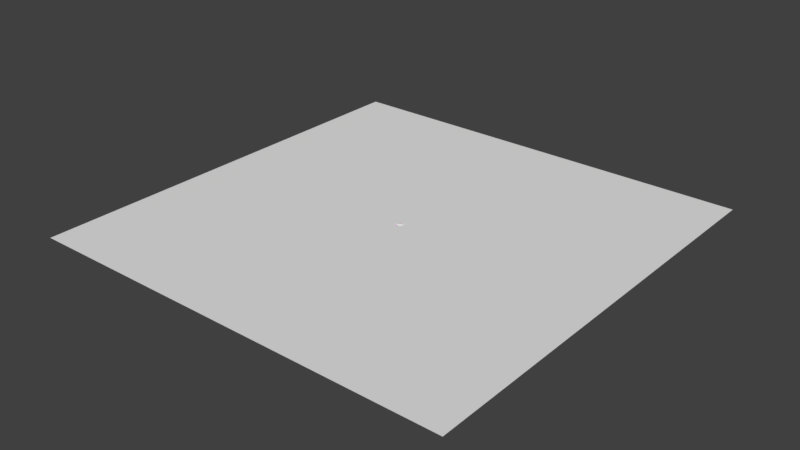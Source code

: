 # Source: tank.blend  (saved by Blender 3.0.42; exported with 4.5.12 LTS)
import bpy
from mathutils import Matrix  # noqa: F401  (used for matrix-valued properties, if any)

bpy.ops.wm.read_factory_settings(use_empty=True)
scene = bpy.context.scene
scene.name = 'Scene'

# ---- collections
col_collection_1 = bpy.data.collections.new('Collection 1'); scene.collection.children.link(col_collection_1)
col_collection_2 = bpy.data.collections.new('Collection 2'); scene.collection.children.link(col_collection_2)

# ---- images (referenced by path relative to the original .blend; pixels are not part of the script)
import os
ASSET_DIR = os.environ.get("B2B_ASSET_DIR", "")  # directory of the original .blend (textures are referenced by path, not embedded)
HERE = os.path.dirname(os.path.abspath(__file__))  # packed textures are extracted next to this script under _unpacked/

def load_image(name, relpath, width, height, colorspace="sRGB"):
    """Load a texture the original file referenced (path relative to the .blend, or extracted next to this script)."""
    p = next((c for c in (os.path.join(HERE, relpath), os.path.join(ASSET_DIR, relpath)) if relpath and os.path.exists(c)), "")
    if p:
        img = bpy.data.images.load(p, check_existing=True)
        img.name = name
    else:  # same state as the original file: an image datablock whose file is absent (Cycles renders it pink)
        img = bpy.data.images.new(name, width, height)
        img.source = "FILE"
        img.filepath = "//" + (relpath or name)
    img.colorspace_settings.name = colorspace
    return img
img_tanktexture_png = load_image('tankTexture.png', 'tankTexture.png', 1024, 1024, 'sRGB')
img_normal_test = load_image('normal-test', 'tankNormal.png', 1024, 1024, 'sRGB')

# ---- materials (node trees are filled in below, after node groups)
mat_main = bpy.data.materials.new('main')

# ---- material node trees
mat_main.use_nodes = True; mat_main.node_tree.nodes.clear()
_N = mat_main.node_tree.nodes; _L = mat_main.node_tree.links
n0 = _N.new('ShaderNodeBsdfPrincipled'); n0.name = 'Principled BSDF'; n0.location = (10, 300)
n0.distribution = 'GGX'
n0.subsurface_method = 'RANDOM_WALK_SKIN'
n0.inputs[3].default_value = 1.45
n0.inputs[27].default_value = (0.0, 0.0, 0.0, 1.0)
n0.inputs[28].default_value = 1.0
n1 = _N.new('ShaderNodeOutputMaterial'); n1.name = 'Material Output'; n1.location = (300, 300)
n2 = _N.new('ShaderNodeTexImage'); n2.name = 'Image Texture'; n2.location = (-332, 252)
n2.image = img_tanktexture_png
n3 = _N.new('ShaderNodeTexImage'); n3.name = 'Image Texture.001'; n3.location = (9, 566)
n3.image = img_normal_test
n4 = _N.new('ShaderNodeTexImage'); n4.name = 'Image Texture.002'; n4.location = (-557, -92)
n4.image = img_normal_test
n5 = _N.new('ShaderNodeNormalMap'); n5.name = 'Normal Map'; n5.location = (-242, -122)
n5.inputs[0].default_value = 0.5
_L.new(n0.outputs[0], n1.inputs[0])
_L.new(n2.outputs[0], n0.inputs[0])
_L.new(n4.outputs[0], n5.inputs[1])
n1.is_active_output = True

# ---- world
world_world = bpy.data.worlds.new('World'); scene.world = world_world
world_world.color = (0.05088, 0.05088, 0.05088)
world_world.use_sun_shadow = False
world_world.sun_shadow_jitter_overblur = 0.0
world_world.cycles.sampling_method = 'MANUAL'

# ---- meshes
me_hitbox = bpy.data.meshes.new('hitbox')
me_hitbox.from_pydata([(0.0, 1.0, 1.192e-07), (0.0, 1.0, 1.251), (0.4067, 0.9135, 1.192e-07), (0.4067, 0.9135, 1.251), (0.7431, 0.6691, 1.192e-07), (0.7431, 0.6691, 1.251), (0.9511, 0.309, 1.192e-07), (0.9511, 0.309, 1.251), (0.9945, -0.1045, 1.192e-07), (0.9945, -0.1045, 1.251), (0.866, -0.5, 1.192e-07), (0.866, -0.5, 1.251), (0.5878, -0.809, 1.192e-07), (0.5878, -0.809, 1.251), (0.2079, -0.9781, 1.192e-07), (0.2079, -0.9781, 1.251), (-0.2079, -0.9781, 1.192e-07), (-0.2079, -0.9781, 1.251), (-0.5878, -0.809, 1.192e-07), (-0.5878, -0.809, 1.251), (-0.866, -0.5, 1.192e-07), (-0.866, -0.5, 1.251), (-0.9945, -0.1045, 1.192e-07), (-0.9945, -0.1045, 1.251), (-0.9511, 0.309, 1.192e-07), (-0.9511, 0.309, 1.251), (-0.7431, 0.6691, 1.192e-07), (-0.7431, 0.6691, 1.251), (-0.4067, 0.9135, 1.192e-07), (-0.4067, 0.9135, 1.251)], [], [(0, 1, 3, 2), (2, 3, 5, 4), (4, 5, 7, 6), (6, 7, 9, 8), (8, 9, 11, 10), (10, 11, 13, 12), (12, 13, 15, 14), (14, 15, 17, 16), (16, 17, 19, 18), (18, 19, 21, 20), (20, 21, 23, 22), (22, 23, 25, 24), (24, 25, 27, 26), (3, 1, 29, 27, 25, 23, 21, 19, 17, 15, 13, 11, 9, 7, 5), (26, 27, 29, 28), (28, 29, 1, 0), (0, 2, 4, 6, 8, 10, 12, 14, 16, 18, 20, 22, 24, 26, 28)])
_uv = me_hitbox.uv_layers.new(name='UVMap')
_uv.uv.foreach_set('vector', [1.0, 0.5, 1.0, 1.0, 0.9333, 1.0, 0.9333, 0.5, 0.9333, 0.5, 0.9333, 1.0, 0.8667, 1.0, 0.8667, 0.5, 0.8667, 0.5, 0.8667, 1.0, 0.8, 1.0, 0.8, 0.5, 0.8, 0.5, 0.8, 1.0, 0.7333, 1.0, 0.7333, 0.5, 0.7333, 0.5, 0.7333, 1.0, 0.6667, 1.0, 0.6667, 0.5, 0.6667, 0.5, 0.6667, 1.0, 0.6, 1.0, 0.6, 0.5, 0.6, 0.5, 0.6, 1.0, 0.5333, 1.0, 0.5333, 0.5, 0.5333, 0.5, 0.5333, 1.0, 0.4667, 1.0, 0.4667, 0.5, 0.4667, 0.5, 0.4667, 1.0, 0.4, 1.0, 0.4, 0.5, 0.4, 0.5, 0.4, 1.0, 0.3333, 1.0, 0.3333, 0.5, 0.3333, 0.5, 0.3333, 1.0, 0.2667, 1.0, 0.2667, 0.5, 0.2667, 0.5, 0.2667, 1.0, 0.2, 1.0, 0.2, 0.5, 0.2, 0.5, 0.2, 1.0, 0.1333, 1.0, 0.1333, 0.5, 0.3476, 0.4693, 0.25, 0.49, 0.1524, 0.4693, 0.07165, 0.4106, 0.02175, 0.3242, 0.01131, 0.2249, 0.04215, 0.13, 0.1089, 0.05584, 0.2001, 0.01524, 0.2999, 0.01524, 0.3911, 0.05584, 0.4578, 0.13, 0.4887, 0.2249, 0.4783, 0.3242, 0.4284, 0.4106, 0.1333, 0.5, 0.1333, 1.0, 0.06667, 1.0, 0.06667, 0.5, 0.06667, 0.5, 0.06667, 1.0, 4.47e-08, 1.0, 4.47e-08, 0.5, 0.75, 0.49, 0.8476, 0.4693, 0.9284, 0.4106, 0.9783, 0.3242, 0.9887, 0.2249, 0.9578, 0.13, 0.8911, 0.05584, 0.7999, 0.01524, 0.7001, 0.01524, 0.6089, 0.05584, 0.5422, 0.13, 0.5113, 0.2249, 0.5217, 0.3242, 0.5716, 0.4106, 0.6524, 0.4693])
me_hitbox.use_remesh_preserve_volume = False
me_hitbox.use_remesh_preserve_attributes = False
me_hitbox.use_mirror_vertex_groups = False
me_hitbox.update()
me_pointer = bpy.data.meshes.new('pointer')
me_pointer.from_pydata([(-56.39, -56.39, 0.0), (56.39, -56.39, 0.0), (-56.39, 56.39, 0.0), (56.39, 56.39, 0.0)], [], [(0, 1, 3, 2)])
me_pointer.use_remesh_preserve_volume = False
me_pointer.use_remesh_preserve_attributes = False
me_pointer.use_mirror_vertex_groups = False
me_pointer.update()
me_base = bpy.data.meshes.new('base')
me_base.from_pydata([(-0.661, 0.7957, 0.0758), (-0.661, 1.0, 0.2043), (-0.661, 0.7957, 0.7481), (-0.661, 1.0, 0.5439), (-0.661, -0.7957, 0.0758), (-0.661, -1.0, 0.2043), (-0.661, -0.7957, 0.7481), (-0.661, -1.0, 0.5439), (0.0, 0.7957, 0.0758), (0.0, 1.0, 0.2043), (0.0, 0.7957, 0.7481), (0.0, 1.0, 0.5439), (0.0, -0.7957, 0.0758), (0.0, -1.0, 0.2043), (0.0, -0.7957, 0.7481), (0.0, -1.0, 0.5439), (-0.6591, -0.9212, 0.5631), (-0.6591, -0.9762, 0.4341), (-0.6591, -0.7005, 0.7019), (-0.6591, -0.8317, 0.6491), (-0.6591, -0.9762, 0.2679), (-0.6591, -0.9212, 0.1388), (-0.6591, -0.8317, 0.05282), (-0.6591, -0.7005, 2.98e-07), (-0.6591, 0.9762, 0.4341), (-0.6591, 0.9212, 0.5631), (-0.6591, 0.8317, 0.6491), (-0.6591, 0.7005, 0.7019), (-0.6591, 0.9212, 0.1388), (-0.6591, 0.9762, 0.2679), (-0.6591, 0.7005, 2.98e-07), (-0.6591, 0.8317, 0.05282), (-0.9442, -0.9075, 0.42), (-0.9442, -0.8635, 0.5233), (-0.9442, -0.7937, 0.5904), (-0.9442, -0.6872, 0.6333), (-0.9442, -0.8635, 0.1786), (-0.9442, -0.9075, 0.2819), (-0.9442, -0.6872, 0.06866), (-0.9442, -0.7937, 0.1115), (-0.9442, 0.8635, 0.5233), (-0.9442, 0.9075, 0.42), (-0.9442, 0.6872, 0.6333), (-0.9442, 0.7937, 0.5904), (-0.9442, 0.9075, 0.2819), (-0.9442, 0.8635, 0.1786), (-0.9442, 0.7937, 0.1115), (-0.9442, 0.6872, 0.06866), (-0.9442, 0.9212, 0.1388), (-0.9442, 0.9762, 0.2679), (-0.9442, 0.9762, 0.4341), (-0.9442, 0.9212, 0.5631), (-0.9442, -0.9212, 0.5631), (-0.9442, -0.9762, 0.4341), (-0.9442, -0.9762, 0.2679), (-0.9442, -0.9212, 0.1388), (-0.9442, 0.7005, 2.98e-07), (-0.9442, 0.8317, 0.05282), (-0.9442, -0.8317, 0.05282), (-0.9442, -0.7005, 2.98e-07), (-0.9442, 0.8317, 0.6491), (-0.9442, 0.7005, 0.7019), (-0.9442, -0.7005, 0.7019), (-0.9442, -0.8317, 0.6491), (-0.8879, 0.8635, 0.1786), (-0.8879, 0.9075, 0.2819), (-0.8879, 0.9075, 0.42), (-0.8879, 0.8635, 0.5233), (-0.8879, -0.8635, 0.5233), (-0.8879, -0.9075, 0.42), (-0.8879, -0.9075, 0.2819), (-0.8879, -0.8635, 0.1786), (-0.8879, 0.6872, 0.06866), (-0.8879, 0.7937, 0.1115), (-0.8879, -0.7937, 0.1115), (-0.8879, -0.6872, 0.06866), (-0.8879, 0.7937, 0.5904), (-0.8879, 0.6872, 0.6333), (-0.8879, -0.6872, 0.6333), (-0.8879, -0.7937, 0.5904), (0.661, 0.7957, 0.0758), (0.661, 1.0, 0.2043), (0.661, 0.7957, 0.7481), (0.661, 1.0, 0.5439), (0.661, -0.7957, 0.0758), (0.661, -1.0, 0.2043), (0.661, -0.7957, 0.7481), (0.661, -1.0, 0.5439), (0.6591, -0.9212, 0.5631), (0.6591, -0.9762, 0.4341), (0.6591, -0.7005, 0.7019), (0.6591, -0.8317, 0.6491), (0.6591, -0.9762, 0.2679), (0.6591, -0.9212, 0.1388), (0.6591, -0.8317, 0.05282), (0.6591, -0.7005, 2.98e-07), (0.6591, 0.9762, 0.4341), (0.6591, 0.9212, 0.5631), (0.6591, 0.8317, 0.6491), (0.6591, 0.7005, 0.7019), (0.6591, 0.9212, 0.1388), (0.6591, 0.9762, 0.2679), (0.6591, 0.7005, 2.98e-07), (0.6591, 0.8317, 0.05282), (0.9442, -0.9075, 0.42), (0.9442, -0.8635, 0.5233), (0.9442, -0.7937, 0.5904), (0.9442, -0.6872, 0.6333), (0.9442, -0.8635, 0.1786), (0.9442, -0.9075, 0.2819), (0.9442, -0.6872, 0.06866), (0.9442, -0.7937, 0.1115), (0.9442, 0.8635, 0.5233), (0.9442, 0.9075, 0.42), (0.9442, 0.6872, 0.6333), (0.9442, 0.7937, 0.5904), (0.9442, 0.9075, 0.2819), (0.9442, 0.8635, 0.1786), (0.9442, 0.7937, 0.1115), (0.9442, 0.6872, 0.06866), (0.9442, 0.9212, 0.1388), (0.9442, 0.9762, 0.2679), (0.9442, 0.9762, 0.4341), (0.9442, 0.9212, 0.5631), (0.9442, -0.9212, 0.5631), (0.9442, -0.9762, 0.4341), (0.9442, -0.9762, 0.2679), (0.9442, -0.9212, 0.1388), (0.9442, 0.7005, 2.98e-07), (0.9442, 0.8317, 0.05282), (0.9442, -0.8317, 0.05282), (0.9442, -0.7005, 2.98e-07), (0.9442, 0.8317, 0.6491), (0.9442, 0.7005, 0.7019), (0.9442, -0.7005, 0.7019), (0.9442, -0.8317, 0.6491), (0.8879, 0.8635, 0.1786), (0.8879, 0.9075, 0.2819), (0.8879, 0.9075, 0.42), (0.8879, 0.8635, 0.5233), (0.8879, -0.8635, 0.5233), (0.8879, -0.9075, 0.42), (0.8879, -0.9075, 0.2819), (0.8879, -0.8635, 0.1786), (0.8879, 0.6872, 0.06866), (0.8879, 0.7937, 0.1115), (0.8879, -0.7937, 0.1115), (0.8879, -0.6872, 0.06866), (0.8879, 0.7937, 0.5904), (0.8879, 0.6872, 0.6333), (0.8879, -0.6872, 0.6333), (0.8879, -0.7937, 0.5904), (-0.9173, 0.9469, 0.35), (-0.8379, 0.9469, 0.35), (-0.9173, 0.9327, 0.2604), (-0.8379, 0.9327, 0.2604), (-0.9173, 0.8916, 0.1795), (-0.8379, 0.8916, 0.1795), (-0.9173, 0.8274, 0.1154), (-0.8379, 0.8274, 0.1154), (-0.9173, 0.7466, 0.07419), (-0.8379, 0.7466, 0.07419), (-0.9173, 0.6569, 0.06), (-0.8379, 0.6569, 0.06), (-0.9173, 0.5673, 0.07419), (-0.8379, 0.5673, 0.07419), (-0.9173, 0.4865, 0.1154), (-0.8379, 0.4865, 0.1154), (-0.9173, 0.4223, 0.1795), (-0.8379, 0.4223, 0.1795), (-0.9173, 0.3811, 0.2604), (-0.8379, 0.3811, 0.2604), (-0.9173, 0.3669, 0.35), (-0.8379, 0.3669, 0.35), (-0.9173, 0.3811, 0.4396), (-0.8379, 0.3811, 0.4396), (-0.9173, 0.4223, 0.5205), (-0.8379, 0.4223, 0.5205), (-0.9173, 0.4865, 0.5846), (-0.8379, 0.4865, 0.5846), (-0.9173, 0.5673, 0.6258), (-0.8379, 0.5673, 0.6258), (-0.9173, 0.6569, 0.64), (-0.8379, 0.6569, 0.64), (-0.9173, 0.7466, 0.6258), (-0.8379, 0.7466, 0.6258), (-0.9173, 0.8274, 0.5846), (-0.8379, 0.8274, 0.5846), (-0.9173, 0.8916, 0.5205), (-0.8379, 0.8916, 0.5205), (-0.9173, 0.9327, 0.4396), (-0.8379, 0.9327, 0.4396), (0.9173, 0.9469, 0.35), (0.8379, 0.9469, 0.35), (0.9173, 0.9327, 0.2604), (0.8379, 0.9327, 0.2604), (0.9173, 0.8916, 0.1795), (0.8379, 0.8916, 0.1795), (0.9173, 0.8274, 0.1154), (0.8379, 0.8274, 0.1154), (0.9173, 0.7466, 0.07419), (0.8379, 0.7466, 0.07419), (0.9173, 0.6569, 0.06), (0.8379, 0.6569, 0.06), (0.9173, 0.5673, 0.07419), (0.8379, 0.5673, 0.07419), (0.9173, 0.4865, 0.1154), (0.8379, 0.4865, 0.1154), (0.9173, 0.4223, 0.1795), (0.8379, 0.4223, 0.1795), (0.9173, 0.3811, 0.2604), (0.8379, 0.3811, 0.2604), (0.9173, 0.3669, 0.35), (0.8379, 0.3669, 0.35), (0.9173, 0.3811, 0.4396), (0.8379, 0.3811, 0.4396), (0.9173, 0.4223, 0.5205), (0.8379, 0.4223, 0.5205), (0.9173, 0.4865, 0.5846), (0.8379, 0.4865, 0.5846), (0.9173, 0.5673, 0.6258), (0.8379, 0.5673, 0.6258), (0.9173, 0.6569, 0.64), (0.8379, 0.6569, 0.64), (0.9173, 0.7466, 0.6258), (0.8379, 0.7466, 0.6258), (0.9173, 0.8274, 0.5846), (0.8379, 0.8274, 0.5846), (0.9173, 0.8916, 0.5205), (0.8379, 0.8916, 0.5205), (0.9173, 0.9327, 0.4396), (0.8379, 0.9327, 0.4396), (-0.9173, -0.9469, 0.35), (-0.8379, -0.9469, 0.35), (-0.9173, -0.9327, 0.2604), (-0.8379, -0.9327, 0.2604), (-0.9173, -0.8916, 0.1795), (-0.8379, -0.8916, 0.1795), (-0.9173, -0.8274, 0.1154), (-0.8379, -0.8274, 0.1154), (-0.9173, -0.7466, 0.07419), (-0.8379, -0.7466, 0.07419), (-0.9173, -0.6569, 0.06), (-0.8379, -0.6569, 0.06), (-0.9173, -0.5673, 0.07419), (-0.8379, -0.5673, 0.07419), (-0.9173, -0.4865, 0.1154), (-0.8379, -0.4865, 0.1154), (-0.9173, -0.4223, 0.1795), (-0.8379, -0.4223, 0.1795), (-0.9173, -0.3811, 0.2604), (-0.8379, -0.3811, 0.2604), (-0.9173, -0.3669, 0.35), (-0.8379, -0.3669, 0.35), (-0.9173, -0.3811, 0.4396), (-0.8379, -0.3811, 0.4396), (-0.9173, -0.4223, 0.5205), (-0.8379, -0.4223, 0.5205), (-0.9173, -0.4865, 0.5846), (-0.8379, -0.4865, 0.5846), (-0.9173, -0.5673, 0.6258), (-0.8379, -0.5673, 0.6258), (-0.9173, -0.6569, 0.64), (-0.8379, -0.6569, 0.64), (-0.9173, -0.7466, 0.6258), (-0.8379, -0.7466, 0.6258), (-0.9173, -0.8274, 0.5846), (-0.8379, -0.8274, 0.5846), (-0.9173, -0.8916, 0.5205), (-0.8379, -0.8916, 0.5205), (-0.9173, -0.9327, 0.4396), (-0.8379, -0.9327, 0.4396), (0.9173, -0.9469, 0.35), (0.8379, -0.9469, 0.35), (0.9173, -0.9327, 0.2604), (0.8379, -0.9327, 0.2604), (0.9173, -0.8916, 0.1795), (0.8379, -0.8916, 0.1795), (0.9173, -0.8274, 0.1154), (0.8379, -0.8274, 0.1154), (0.9173, -0.7466, 0.07419), (0.8379, -0.7466, 0.07419), (0.9173, -0.6569, 0.06), (0.8379, -0.6569, 0.06), (0.9173, -0.5673, 0.07419), (0.8379, -0.5673, 0.07419), (0.9173, -0.4865, 0.1154), (0.8379, -0.4865, 0.1154), (0.9173, -0.4223, 0.1795), (0.8379, -0.4223, 0.1795), (0.9173, -0.3811, 0.2604), (0.8379, -0.3811, 0.2604), (0.9173, -0.3669, 0.35), (0.8379, -0.3669, 0.35), (0.9173, -0.3811, 0.4396), (0.8379, -0.3811, 0.4396), (0.9173, -0.4223, 0.5205), (0.8379, -0.4223, 0.5205), (0.9173, -0.4865, 0.5846), (0.8379, -0.4865, 0.5846), (0.9173, -0.5673, 0.6258), (0.8379, -0.5673, 0.6258), (0.9173, -0.6569, 0.64), (0.8379, -0.6569, 0.64), (0.9173, -0.7466, 0.6258), (0.8379, -0.7466, 0.6258), (0.9173, -0.8274, 0.5846), (0.8379, -0.8274, 0.5846), (0.9173, -0.8916, 0.5205), (0.8379, -0.8916, 0.5205), (0.9173, -0.9327, 0.4396), (0.8379, -0.9327, 0.4396)], [], [(26, 25, 51, 60), (59, 56, 30, 23), (18, 27, 61, 62), (14, 6, 7, 15), (22, 21, 55, 58), (4, 5, 7, 6, 2, 3, 1, 0), (8, 0, 1, 9), (10, 2, 6, 14), (13, 15, 7, 5), (28, 31, 57, 48), (20, 17, 53, 54), (1, 3, 11, 9), (2, 10, 11, 3), (4, 12, 13, 5), (24, 29, 49, 50), (28, 48, 49, 29), (51, 25, 24, 50), (16, 52, 53, 17), (55, 21, 20, 54), (30, 56, 57, 31), (59, 23, 22, 58), (26, 60, 61, 27), (63, 19, 18, 62), (16, 19, 63, 52), (45, 44, 49, 48), (41, 40, 51, 50), (33, 32, 53, 52), (37, 36, 55, 54), (47, 46, 57, 56), (39, 38, 59, 58), (43, 42, 61, 60), (35, 34, 63, 62), (34, 33, 52, 63), (32, 37, 54, 53), (42, 35, 62, 61), (36, 39, 58, 55), (38, 47, 56, 59), (44, 41, 50, 49), (40, 43, 60, 51), (46, 45, 48, 57), (75, 74, 71, 70, 69, 68, 79, 78, 77, 76, 67, 66, 65, 64, 73, 72), (34, 35, 78, 79), (33, 34, 79, 68), (37, 32, 69, 70), (32, 33, 68, 69), (35, 42, 77, 78), (36, 37, 70, 71), (39, 36, 71, 74), (47, 38, 75, 72), (38, 39, 74, 75), (29, 20, 21, 22, 23, 30, 31, 28), (46, 47, 72, 73), (45, 46, 73, 64), (44, 45, 64, 65), (41, 44, 65, 66), (40, 41, 66, 67), (43, 40, 67, 76), (42, 43, 76, 77), (98, 132, 123, 97), (131, 95, 102, 128), (90, 134, 133, 99), (14, 15, 87, 86), (94, 130, 127, 93), (84, 80, 81, 83, 82, 86, 87, 85), (8, 9, 81, 80), (10, 14, 86, 82), (13, 85, 87, 15), (100, 120, 129, 103), (92, 126, 125, 89), (81, 9, 11, 83), (82, 83, 11, 10), (84, 85, 13, 12), (96, 122, 121, 101), (100, 101, 121, 120), (123, 122, 96, 97), (88, 89, 125, 124), (127, 126, 92, 93), (102, 103, 129, 128), (131, 130, 94, 95), (98, 99, 133, 132), (135, 134, 90, 91), (88, 124, 135, 91), (117, 120, 121, 116), (113, 122, 123, 112), (105, 124, 125, 104), (109, 126, 127, 108), (119, 128, 129, 118), (111, 130, 131, 110), (115, 132, 133, 114), (107, 134, 135, 106), (106, 135, 124, 105), (104, 125, 126, 109), (114, 133, 134, 107), (108, 127, 130, 111), (110, 131, 128, 119), (116, 121, 122, 113), (112, 123, 132, 115), (118, 129, 120, 117), (147, 144, 145, 136, 137, 138, 139, 148, 149, 150, 151, 140, 141, 142, 143, 146), (106, 151, 150, 107), (105, 140, 151, 106), (109, 142, 141, 104), (104, 141, 140, 105), (107, 150, 149, 114), (108, 143, 142, 109), (111, 146, 143, 108), (119, 144, 147, 110), (110, 147, 146, 111), (101, 100, 103, 102, 95, 94, 93, 92), (118, 145, 144, 119), (117, 136, 145, 118), (116, 137, 136, 117), (113, 138, 137, 116), (112, 139, 138, 113), (115, 148, 139, 112), (114, 149, 148, 115), (152, 153, 155, 154), (154, 155, 157, 156), (156, 157, 159, 158), (158, 159, 161, 160), (160, 161, 163, 162), (162, 163, 165, 164), (164, 165, 167, 166), (166, 167, 169, 168), (168, 169, 171, 170), (170, 171, 173, 172), (172, 173, 175, 174), (174, 175, 177, 176), (176, 177, 179, 178), (178, 179, 181, 180), (180, 181, 183, 182), (182, 183, 185, 184), (184, 185, 187, 186), (186, 187, 189, 188), (188, 189, 191, 190), (190, 191, 153, 152), (152, 154, 156, 158, 160, 162, 164, 166, 168, 170, 172, 174, 176, 178, 180, 182, 184, 186, 188, 190), (192, 194, 195, 193), (194, 196, 197, 195), (196, 198, 199, 197), (198, 200, 201, 199), (200, 202, 203, 201), (202, 204, 205, 203), (204, 206, 207, 205), (206, 208, 209, 207), (208, 210, 211, 209), (210, 212, 213, 211), (212, 214, 215, 213), (214, 216, 217, 215), (216, 218, 219, 217), (218, 220, 221, 219), (220, 222, 223, 221), (222, 224, 225, 223), (224, 226, 227, 225), (226, 228, 229, 227), (228, 230, 231, 229), (230, 192, 193, 231), (192, 230, 228, 226, 224, 222, 220, 218, 216, 214, 212, 210, 208, 206, 204, 202, 200, 198, 196, 194), (232, 234, 235, 233), (234, 236, 237, 235), (236, 238, 239, 237), (238, 240, 241, 239), (240, 242, 243, 241), (242, 244, 245, 243), (244, 246, 247, 245), (246, 248, 249, 247), (248, 250, 251, 249), (250, 252, 253, 251), (252, 254, 255, 253), (254, 256, 257, 255), (256, 258, 259, 257), (258, 260, 261, 259), (260, 262, 263, 261), (262, 264, 265, 263), (264, 266, 267, 265), (266, 268, 269, 267), (268, 270, 271, 269), (270, 232, 233, 271), (232, 270, 268, 266, 264, 262, 260, 258, 256, 254, 252, 250, 248, 246, 244, 242, 240, 238, 236, 234), (272, 273, 275, 274), (274, 275, 277, 276), (276, 277, 279, 278), (278, 279, 281, 280), (280, 281, 283, 282), (282, 283, 285, 284), (284, 285, 287, 286), (286, 287, 289, 288), (288, 289, 291, 290), (290, 291, 293, 292), (292, 293, 295, 294), (294, 295, 297, 296), (296, 297, 299, 298), (298, 299, 301, 300), (300, 301, 303, 302), (302, 303, 305, 304), (304, 305, 307, 306), (306, 307, 309, 308), (308, 309, 311, 310), (310, 311, 273, 272), (272, 274, 276, 278, 280, 282, 284, 286, 288, 290, 292, 294, 296, 298, 300, 302, 304, 306, 308, 310)])
me_base.polygons.foreach_set('use_smooth', [1, 0, 0, 0, 1, 0, 0, 0, 0, 1, 1, 0, 0, 0, 1, 1, 1, 1, 1, 1, 1, 1, 1, 1, 0, 0, 0, 0, 0, 0, 0, 0, 0, 0, 0, 0, 0, 0, 0, 0, 0, 1, 1, 1, 1, 0, 1, 1, 0, 1, 0, 1, 1, 1, 1, 1, 1, 1, 1, 0, 0, 0, 1, 0, 0, 0, 0, 1, 1, 0, 0, 0, 1, 1, 1, 1, 1, 1, 1, 1, 1, 1, 0, 0, 0, 0, 0, 0, 0, 0, 0, 0, 0, 0, 0, 0, 0, 0, 0, 1, 1, 1, 1, 0, 1, 1, 0, 1, 0, 1, 1, 1, 1, 1, 1, 1, 1, 1, 1, 1, 1, 1, 1, 1, 1, 1, 1, 1, 1, 1, 1, 1, 1, 1, 1, 1, 0, 1, 1, 1, 1, 1, 1, 1, 1, 1, 1, 1, 1, 1, 1, 1, 1, 1, 1, 1, 1, 0, 1, 1, 1, 1, 1, 1, 1, 1, 1, 1, 1, 1, 1, 1, 1, 1, 1, 1, 1, 1, 0, 1, 1, 1, 1, 1, 1, 1, 1, 1, 1, 1, 1, 1, 1, 1, 1, 1, 1, 1, 1, 0])
_uv = me_base.uv_layers.new(name='UVMap')
_uv.uv.foreach_set('vector', [0.07697, 0.5309, 0.07697, 0.557, 0.01955, 0.557, 0.01955, 0.5309, 0.01955, 1.002, 0.01955, 0.7069, 0.07697, 0.7069, 0.07697, 1.002, 0.07697, 0.2062, 0.07697, 0.5011, 0.01955, 0.5011, 0.01955, 0.2062, 0.1309, 0.4382, 0.245, 0.4382, 0.245, 0.4881, 0.1309, 0.4881, 0.07697, 0.03015, 0.07697, 0.05628, 0.01955, 0.05628, 0.01955, 0.03015, 0.3612, 0.4382, 0.339, 0.4735, 0.2803, 0.4735, 0.245, 0.4382, 0.245, 0.1633, 0.2803, 0.128, 0.339, 0.128, 0.3612, 0.1633, 0.1309, 0.01305, 0.245, 0.01305, 0.245, 0.05473, 0.1309, 0.05473, 0.1309, 0.1633, 0.245, 0.1633, 0.245, 0.4382, 0.1309, 0.4382, 0.1309, 0.5467, 0.1309, 0.4881, 0.245, 0.4881, 0.245, 0.5467, 0.07697, 0.651, 0.07697, 0.6771, 0.01955, 0.6771, 0.01955, 0.651, 0.07697, 0.0858, 0.07697, 0.1208, 0.01955, 0.1208, 0.01955, 0.0858, 0.245, 0.05473, 0.245, 0.1134, 0.1309, 0.1134, 0.1309, 0.05473, 0.245, 0.1633, 0.1309, 0.1633, 0.1309, 0.1134, 0.245, 0.1134, 0.245, 0.5884, 0.1309, 0.5884, 0.1309, 0.5467, 0.245, 0.5467, 0.07697, 0.5865, 0.07697, 0.6215, 0.01955, 0.6215, 0.01955, 0.5865, 0.07697, 0.651, 0.01955, 0.651, 0.01955, 0.6215, 0.07697, 0.6215, 0.01955, 0.557, 0.07697, 0.557, 0.07697, 0.5865, 0.01955, 0.5865, 0.07697, 0.1503, 0.01955, 0.1503, 0.01955, 0.1208, 0.07697, 0.1208, 0.01955, 0.05628, 0.07697, 0.05628, 0.07697, 0.0858, 0.01955, 0.0858, 0.07697, 0.7069, 0.01955, 0.7069, 0.01955, 0.6771, 0.07697, 0.6771, 0.01955, 0.0003824, 0.07697, 0.0003824, 0.07697, 0.03015, 0.01955, 0.03015, 0.07697, 0.5309, 0.01955, 0.5309, 0.01955, 0.5011, 0.07697, 0.5011, 0.01955, 0.1764, 0.07697, 0.1764, 0.07697, 0.2062, 0.01955, 0.2062, 0.07697, 0.1503, 0.07697, 0.1764, 0.01955, 0.1764, 0.01955, 0.1503, 0.8158, 0.9217, 0.8187, 0.9229, 0.8183, 0.9248, 0.8147, 0.9233, 0.8225, 0.9229, 0.8254, 0.9217, 0.8265, 0.9233, 0.8229, 0.9248, 0.8254, 0.8733, 0.8225, 0.8721, 0.8229, 0.8702, 0.8265, 0.8717, 0.8187, 0.8721, 0.8158, 0.8733, 0.8147, 0.8717, 0.8183, 0.8702, 0.8127, 0.9167, 0.8139, 0.9197, 0.8122, 0.9208, 0.8108, 0.9171, 0.8139, 0.8753, 0.8127, 0.8783, 0.8108, 0.8779, 0.8122, 0.8742, 0.8273, 0.9197, 0.8285, 0.9167, 0.8304, 0.9171, 0.8289, 0.9208, 0.8285, 0.8783, 0.8273, 0.8753, 0.8289, 0.8742, 0.8304, 0.8779, 0.8273, 0.8753, 0.8254, 0.8733, 0.8265, 0.8717, 0.8289, 0.8742, 0.8225, 0.8721, 0.8187, 0.8721, 0.8183, 0.8702, 0.8229, 0.8702, 0.8285, 0.9167, 0.8285, 0.8783, 0.8304, 0.8779, 0.8304, 0.9171, 0.8158, 0.8733, 0.8139, 0.8753, 0.8122, 0.8742, 0.8147, 0.8717, 0.8127, 0.8783, 0.8127, 0.9167, 0.8108, 0.9171, 0.8108, 0.8779, 0.8187, 0.9229, 0.8225, 0.9229, 0.8229, 0.9248, 0.8183, 0.9248, 0.8254, 0.9217, 0.8273, 0.9197, 0.8289, 0.9208, 0.8265, 0.9233, 0.8139, 0.9197, 0.8158, 0.9217, 0.8147, 0.9233, 0.8122, 0.9208, 0.9715, 0.4093, 0.9695, 0.4143, 0.9663, 0.4176, 0.9615, 0.4197, 0.955, 0.4197, 0.9501, 0.4176, 0.9469, 0.4143, 0.9449, 0.4093, 0.9449, 0.3445, 0.9469, 0.3395, 0.9501, 0.3362, 0.955, 0.3342, 0.9615, 0.3342, 0.9663, 0.3362, 0.9695, 0.3395, 0.9715, 0.3445, 0.827, 0.2217, 0.827, 0.2415, 0.8173, 0.2415, 0.8173, 0.2217, 0.827, 0.2049, 0.827, 0.2217, 0.8173, 0.2217, 0.8173, 0.2049, 0.827, 0.1617, 0.827, 0.1856, 0.8173, 0.1856, 0.8173, 0.1617, 0.827, 0.1856, 0.827, 0.2049, 0.8173, 0.2049, 0.8173, 0.1856, 0.827, 0.2415, 0.827, 0.4789, 0.8173, 0.4789, 0.8173, 0.2415, 0.827, 0.1423, 0.827, 0.1617, 0.8173, 0.1617, 0.8173, 0.1423, 0.827, 0.1256, 0.827, 0.1423, 0.8173, 0.1423, 0.8173, 0.1256, 0.827, 0.6146, 0.827, 0.852, 0.8173, 0.852, 0.8173, 0.6146, 0.827, 0.1057, 0.827, 0.1256, 0.8173, 0.1256, 0.8173, 0.1057, 0.8322, 0.07507, 0.8322, 0.4123, 0.8099, 0.4028, 0.795, 0.3873, 0.7859, 0.3647, 0.7859, 0.1227, 0.795, 0.1, 0.8099, 0.08456, 0.827, 0.5948, 0.827, 0.6146, 0.8173, 0.6146, 0.8173, 0.5948, 0.827, 0.5781, 0.827, 0.5948, 0.8173, 0.5948, 0.8173, 0.5781, 0.827, 0.5587, 0.827, 0.5781, 0.8173, 0.5781, 0.8173, 0.5587, 0.827, 0.5348, 0.827, 0.5587, 0.8173, 0.5587, 0.8173, 0.5348, 0.827, 0.5155, 0.827, 0.5348, 0.8173, 0.5348, 0.8173, 0.5155, 0.827, 0.4987, 0.827, 0.5155, 0.8173, 0.5155, 0.8173, 0.4987, 0.827, 0.4789, 0.827, 0.4987, 0.8173, 0.4987, 0.8173, 0.4789, 0.07697, 0.5309, 0.01955, 0.5309, 0.01955, 0.557, 0.07697, 0.557, 0.01955, 1.002, 0.07697, 1.002, 0.07697, 0.7069, 0.01955, 0.7069, 0.07697, 0.2062, 0.01955, 0.2062, 0.01955, 0.5011, 0.07697, 0.5011, 0.1309, 0.4382, 0.1309, 0.4881, 0.245, 0.4881, 0.245, 0.4382, 0.07697, 0.03015, 0.01955, 0.03015, 0.01955, 0.05628, 0.07697, 0.05628, 0.3612, 0.4382, 0.3612, 0.1633, 0.339, 0.128, 0.2803, 0.128, 0.245, 0.1633, 0.245, 0.4382, 0.2803, 0.4735, 0.339, 0.4735, 0.1309, 0.01305, 0.1309, 0.05473, 0.245, 0.05473, 0.245, 0.01305, 0.1309, 0.1633, 0.1309, 0.4382, 0.245, 0.4382, 0.245, 0.1633, 0.1309, 0.5467, 0.245, 0.5467, 0.245, 0.4881, 0.1309, 0.4881, 0.07697, 0.651, 0.01955, 0.651, 0.01955, 0.6771, 0.07697, 0.6771, 0.07697, 0.0858, 0.01955, 0.0858, 0.01955, 0.1208, 0.07697, 0.1208, 0.245, 0.05473, 0.1309, 0.05473, 0.1309, 0.1134, 0.245, 0.1134, 0.245, 0.1633, 0.245, 0.1134, 0.1309, 0.1134, 0.1309, 0.1633, 0.245, 0.5884, 0.245, 0.5467, 0.1309, 0.5467, 0.1309, 0.5884, 0.07697, 0.5865, 0.01955, 0.5865, 0.01955, 0.6215, 0.07697, 0.6215, 0.07697, 0.651, 0.07697, 0.6215, 0.01955, 0.6215, 0.01955, 0.651, 0.01955, 0.557, 0.01955, 0.5865, 0.07697, 0.5865, 0.07697, 0.557, 0.07697, 0.1503, 0.07697, 0.1208, 0.01955, 0.1208, 0.01955, 0.1503, 0.01955, 0.05628, 0.01955, 0.0858, 0.07697, 0.0858, 0.07697, 0.05628, 0.07697, 0.7069, 0.07697, 0.6771, 0.01955, 0.6771, 0.01955, 0.7069, 0.01955, 0.0003824, 0.01955, 0.03015, 0.07697, 0.03015, 0.07697, 0.0003824, 0.07697, 0.5309, 0.07697, 0.5011, 0.01955, 0.5011, 0.01955, 0.5309, 0.01955, 0.1764, 0.01955, 0.2062, 0.07697, 0.2062, 0.07697, 0.1764, 0.07697, 0.1503, 0.01955, 0.1503, 0.01955, 0.1764, 0.07697, 0.1764, 0.8158, 0.9217, 0.8147, 0.9233, 0.8183, 0.9248, 0.8187, 0.9229, 0.8225, 0.9229, 0.8229, 0.9248, 0.8265, 0.9233, 0.8254, 0.9217, 0.8254, 0.8733, 0.8265, 0.8717, 0.8229, 0.8702, 0.8225, 0.8721, 0.8187, 0.8721, 0.8183, 0.8702, 0.8147, 0.8717, 0.8158, 0.8733, 0.8127, 0.9167, 0.8108, 0.9171, 0.8122, 0.9208, 0.8139, 0.9197, 0.8139, 0.8753, 0.8122, 0.8742, 0.8108, 0.8779, 0.8127, 0.8783, 0.8273, 0.9197, 0.8289, 0.9208, 0.8304, 0.9171, 0.8285, 0.9167, 0.8285, 0.8783, 0.8304, 0.8779, 0.8289, 0.8742, 0.8273, 0.8753, 0.8273, 0.8753, 0.8289, 0.8742, 0.8265, 0.8717, 0.8254, 0.8733, 0.8225, 0.8721, 0.8229, 0.8702, 0.8183, 0.8702, 0.8187, 0.8721, 0.8285, 0.9167, 0.8304, 0.9171, 0.8304, 0.8779, 0.8285, 0.8783, 0.8158, 0.8733, 0.8147, 0.8717, 0.8122, 0.8742, 0.8139, 0.8753, 0.8127, 0.8783, 0.8108, 0.8779, 0.8108, 0.9171, 0.8127, 0.9167, 0.8187, 0.9229, 0.8183, 0.9248, 0.8229, 0.9248, 0.8225, 0.9229, 0.8254, 0.9217, 0.8265, 0.9233, 0.8289, 0.9208, 0.8273, 0.9197, 0.8139, 0.9197, 0.8122, 0.9208, 0.8147, 0.9233, 0.8158, 0.9217, 0.9715, 0.4093, 0.9715, 0.3445, 0.9695, 0.3395, 0.9663, 0.3362, 0.9615, 0.3342, 0.955, 0.3342, 0.9501, 0.3362, 0.9469, 0.3395, 0.9449, 0.3445, 0.9449, 0.4093, 0.9469, 0.4143, 0.9501, 0.4176, 0.955, 0.4197, 0.9615, 0.4197, 0.9663, 0.4176, 0.9695, 0.4143, 0.827, 0.2217, 0.8173, 0.2217, 0.8173, 0.2415, 0.827, 0.2415, 0.827, 0.2049, 0.8173, 0.2049, 0.8173, 0.2217, 0.827, 0.2217, 0.827, 0.1617, 0.8173, 0.1617, 0.8173, 0.1856, 0.827, 0.1856, 0.827, 0.1856, 0.8173, 0.1856, 0.8173, 0.2049, 0.827, 0.2049, 0.827, 0.2415, 0.8173, 0.2415, 0.8173, 0.4789, 0.827, 0.4789, 0.827, 0.1423, 0.8173, 0.1423, 0.8173, 0.1617, 0.827, 0.1617, 0.827, 0.1256, 0.8173, 0.1256, 0.8173, 0.1423, 0.827, 0.1423, 0.827, 0.6146, 0.8173, 0.6146, 0.8173, 0.852, 0.827, 0.852, 0.827, 0.1057, 0.8173, 0.1057, 0.8173, 0.1256, 0.827, 0.1256, 0.8322, 0.07507, 0.8099, 0.08456, 0.795, 0.1, 0.7859, 0.1227, 0.7859, 0.3647, 0.795, 0.3873, 0.8099, 0.4028, 0.8322, 0.4123, 0.827, 0.5948, 0.8173, 0.5948, 0.8173, 0.6146, 0.827, 0.6146, 0.827, 0.5781, 0.8173, 0.5781, 0.8173, 0.5948, 0.827, 0.5948, 0.827, 0.5587, 0.8173, 0.5587, 0.8173, 0.5781, 0.827, 0.5781, 0.827, 0.5348, 0.8173, 0.5348, 0.8173, 0.5587, 0.827, 0.5587, 0.827, 0.5155, 0.8173, 0.5155, 0.8173, 0.5348, 0.827, 0.5348, 0.827, 0.4987, 0.8173, 0.4987, 0.8173, 0.5155, 0.827, 0.5155, 0.827, 0.4789, 0.8173, 0.4789, 0.8173, 0.4987, 0.827, 0.4987, 0.8973, 0.8753, 0.8806, 0.8753, 0.8806, 0.8562, 0.8973, 0.8562, 0.8973, 0.8562, 0.8806, 0.8562, 0.8806, 0.837, 0.8973, 0.837, 0.8973, 0.837, 0.8806, 0.837, 0.8806, 0.8178, 0.8973, 0.8178, 0.8973, 0.8178, 0.8806, 0.8178, 0.8806, 0.7986, 0.8973, 0.7986, 0.8973, 0.7986, 0.8806, 0.7986, 0.8806, 0.7795, 0.8973, 0.7795, 0.8973, 0.7795, 0.8806, 0.7795, 0.8806, 0.7603, 0.8973, 0.7603, 0.8973, 0.7603, 0.8806, 0.7603, 0.8806, 0.7411, 0.8973, 0.7411, 0.8973, 0.7411, 0.8806, 0.7411, 0.8806, 0.7219, 0.8973, 0.7219, 0.8973, 0.7219, 0.8806, 0.7219, 0.8806, 0.7027, 0.8973, 0.7027, 0.8973, 0.7027, 0.8806, 0.7027, 0.8806, 0.6836, 0.8973, 0.6836, 0.8973, 0.6836, 0.8806, 0.6836, 0.8806, 0.6644, 0.8973, 0.6644, 0.8973, 0.6644, 0.8806, 0.6644, 0.8806, 0.6452, 0.8973, 0.6452, 0.8973, 0.6452, 0.8806, 0.6452, 0.8806, 0.626, 0.8973, 0.626, 0.8973, 0.626, 0.8806, 0.626, 0.8806, 0.6069, 0.8973, 0.6069, 0.8973, 0.6069, 0.8806, 0.6069, 0.8806, 0.5877, 0.8973, 0.5877, 0.8973, 0.5877, 0.8806, 0.5877, 0.8806, 0.5685, 0.8973, 0.5685, 0.8973, 0.5685, 0.8806, 0.5685, 0.8806, 0.5493, 0.8973, 0.5493, 0.8973, 0.5493, 0.8806, 0.5493, 0.8806, 0.5302, 0.8973, 0.5302, 0.8973, 0.5302, 0.8806, 0.5302, 0.8806, 0.511, 0.8973, 0.511, 0.8973, 0.511, 0.8806, 0.511, 0.8806, 0.4918, 0.8973, 0.4918, 0.8917, 0.4874, 0.8828, 0.4874, 0.8743, 0.4846, 0.8671, 0.4794, 0.8618, 0.4721, 0.8591, 0.4636, 0.8591, 0.4547, 0.8618, 0.4462, 0.8671, 0.439, 0.8743, 0.4338, 0.8828, 0.431, 0.8917, 0.431, 0.9002, 0.4338, 0.9074, 0.439, 0.9127, 0.4462, 0.9154, 0.4547, 0.9154, 0.4636, 0.9127, 0.4721, 0.9074, 0.4794, 0.9002, 0.4846, 0.8973, 0.8753, 0.8973, 0.8562, 0.8806, 0.8562, 0.8806, 0.8753, 0.8973, 0.8562, 0.8973, 0.837, 0.8806, 0.837, 0.8806, 0.8562, 0.8973, 0.837, 0.8973, 0.8178, 0.8806, 0.8178, 0.8806, 0.837, 0.8973, 0.8178, 0.8973, 0.7986, 0.8806, 0.7986, 0.8806, 0.8178, 0.8973, 0.7986, 0.8973, 0.7795, 0.8806, 0.7795, 0.8806, 0.7986, 0.8973, 0.7795, 0.8973, 0.7603, 0.8806, 0.7603, 0.8806, 0.7795, 0.8973, 0.7603, 0.8973, 0.7411, 0.8806, 0.7411, 0.8806, 0.7603, 0.8973, 0.7411, 0.8973, 0.7219, 0.8806, 0.7219, 0.8806, 0.7411, 0.8973, 0.7219, 0.8973, 0.7027, 0.8806, 0.7027, 0.8806, 0.7219, 0.8973, 0.7027, 0.8973, 0.6836, 0.8806, 0.6836, 0.8806, 0.7027, 0.8973, 0.6836, 0.8973, 0.6644, 0.8806, 0.6644, 0.8806, 0.6836, 0.8973, 0.6644, 0.8973, 0.6452, 0.8806, 0.6452, 0.8806, 0.6644, 0.8973, 0.6452, 0.8973, 0.626, 0.8806, 0.626, 0.8806, 0.6452, 0.8973, 0.626, 0.8973, 0.6069, 0.8806, 0.6069, 0.8806, 0.626, 0.8973, 0.6069, 0.8973, 0.5877, 0.8806, 0.5877, 0.8806, 0.6069, 0.8973, 0.5877, 0.8973, 0.5685, 0.8806, 0.5685, 0.8806, 0.5877, 0.8973, 0.5685, 0.8973, 0.5493, 0.8806, 0.5493, 0.8806, 0.5685, 0.8973, 0.5493, 0.8973, 0.5302, 0.8806, 0.5302, 0.8806, 0.5493, 0.8973, 0.5302, 0.8973, 0.511, 0.8806, 0.511, 0.8806, 0.5302, 0.8973, 0.511, 0.8973, 0.4918, 0.8806, 0.4918, 0.8806, 0.511, 0.8917, 0.4874, 0.9002, 0.4846, 0.9074, 0.4794, 0.9127, 0.4721, 0.9154, 0.4636, 0.9154, 0.4547, 0.9127, 0.4462, 0.9074, 0.439, 0.9002, 0.4338, 0.8917, 0.431, 0.8828, 0.431, 0.8743, 0.4338, 0.8671, 0.439, 0.8618, 0.4462, 0.8591, 0.4547, 0.8591, 0.4636, 0.8618, 0.4721, 0.8671, 0.4794, 0.8743, 0.4846, 0.8828, 0.4874, 0.8973, 0.8753, 0.8973, 0.8562, 0.8806, 0.8562, 0.8806, 0.8753, 0.8973, 0.8562, 0.8973, 0.837, 0.8806, 0.837, 0.8806, 0.8562, 0.8973, 0.837, 0.8973, 0.8178, 0.8806, 0.8178, 0.8806, 0.837, 0.8973, 0.8178, 0.8973, 0.7986, 0.8806, 0.7986, 0.8806, 0.8178, 0.8973, 0.7986, 0.8973, 0.7795, 0.8806, 0.7795, 0.8806, 0.7986, 0.8973, 0.7795, 0.8973, 0.7603, 0.8806, 0.7603, 0.8806, 0.7795, 0.8973, 0.7603, 0.8973, 0.7411, 0.8806, 0.7411, 0.8806, 0.7603, 0.8973, 0.7411, 0.8973, 0.7219, 0.8806, 0.7219, 0.8806, 0.7411, 0.8973, 0.7219, 0.8973, 0.7027, 0.8806, 0.7027, 0.8806, 0.7219, 0.8973, 0.7027, 0.8973, 0.6836, 0.8806, 0.6836, 0.8806, 0.7027, 0.8973, 0.6836, 0.8973, 0.6644, 0.8806, 0.6644, 0.8806, 0.6836, 0.8973, 0.6644, 0.8973, 0.6452, 0.8806, 0.6452, 0.8806, 0.6644, 0.8973, 0.6452, 0.8973, 0.626, 0.8806, 0.626, 0.8806, 0.6452, 0.8973, 0.626, 0.8973, 0.6069, 0.8806, 0.6069, 0.8806, 0.626, 0.8973, 0.6069, 0.8973, 0.5877, 0.8806, 0.5877, 0.8806, 0.6069, 0.8973, 0.5877, 0.8973, 0.5685, 0.8806, 0.5685, 0.8806, 0.5877, 0.8973, 0.5685, 0.8973, 0.5493, 0.8806, 0.5493, 0.8806, 0.5685, 0.8973, 0.5493, 0.8973, 0.5302, 0.8806, 0.5302, 0.8806, 0.5493, 0.8973, 0.5302, 0.8973, 0.511, 0.8806, 0.511, 0.8806, 0.5302, 0.8973, 0.511, 0.8973, 0.4918, 0.8806, 0.4918, 0.8806, 0.511, 0.8917, 0.4874, 0.9002, 0.4846, 0.9074, 0.4794, 0.9127, 0.4721, 0.9154, 0.4636, 0.9154, 0.4547, 0.9127, 0.4462, 0.9074, 0.439, 0.9002, 0.4338, 0.8917, 0.431, 0.8828, 0.431, 0.8743, 0.4338, 0.8671, 0.439, 0.8618, 0.4462, 0.8591, 0.4547, 0.8591, 0.4636, 0.8618, 0.4721, 0.8671, 0.4794, 0.8743, 0.4846, 0.8828, 0.4874, 0.8973, 0.8753, 0.8806, 0.8753, 0.8806, 0.8562, 0.8973, 0.8562, 0.8973, 0.8562, 0.8806, 0.8562, 0.8806, 0.837, 0.8973, 0.837, 0.8973, 0.837, 0.8806, 0.837, 0.8806, 0.8178, 0.8973, 0.8178, 0.8973, 0.8178, 0.8806, 0.8178, 0.8806, 0.7986, 0.8973, 0.7986, 0.8973, 0.7986, 0.8806, 0.7986, 0.8806, 0.7795, 0.8973, 0.7795, 0.8973, 0.7795, 0.8806, 0.7795, 0.8806, 0.7603, 0.8973, 0.7603, 0.8973, 0.7603, 0.8806, 0.7603, 0.8806, 0.7411, 0.8973, 0.7411, 0.8973, 0.7411, 0.8806, 0.7411, 0.8806, 0.7219, 0.8973, 0.7219, 0.8973, 0.7219, 0.8806, 0.7219, 0.8806, 0.7027, 0.8973, 0.7027, 0.8973, 0.7027, 0.8806, 0.7027, 0.8806, 0.6836, 0.8973, 0.6836, 0.8973, 0.6836, 0.8806, 0.6836, 0.8806, 0.6644, 0.8973, 0.6644, 0.8973, 0.6644, 0.8806, 0.6644, 0.8806, 0.6452, 0.8973, 0.6452, 0.8973, 0.6452, 0.8806, 0.6452, 0.8806, 0.626, 0.8973, 0.626, 0.8973, 0.626, 0.8806, 0.626, 0.8806, 0.6069, 0.8973, 0.6069, 0.8973, 0.6069, 0.8806, 0.6069, 0.8806, 0.5877, 0.8973, 0.5877, 0.8973, 0.5877, 0.8806, 0.5877, 0.8806, 0.5685, 0.8973, 0.5685, 0.8973, 0.5685, 0.8806, 0.5685, 0.8806, 0.5493, 0.8973, 0.5493, 0.8973, 0.5493, 0.8806, 0.5493, 0.8806, 0.5302, 0.8973, 0.5302, 0.8973, 0.5302, 0.8806, 0.5302, 0.8806, 0.511, 0.8973, 0.511, 0.8973, 0.511, 0.8806, 0.511, 0.8806, 0.4918, 0.8973, 0.4918, 0.8917, 0.4874, 0.8828, 0.4874, 0.8743, 0.4846, 0.8671, 0.4794, 0.8618, 0.4721, 0.8591, 0.4636, 0.8591, 0.4547, 0.8618, 0.4462, 0.8671, 0.439, 0.8743, 0.4338, 0.8828, 0.431, 0.8917, 0.431, 0.9002, 0.4338, 0.9074, 0.439, 0.9127, 0.4462, 0.9154, 0.4547, 0.9154, 0.4636, 0.9127, 0.4721, 0.9074, 0.4794, 0.9002, 0.4846])
me_base.materials.append(mat_main)
me_base.use_remesh_preserve_volume = False
me_base.use_remesh_preserve_attributes = False
me_base.use_mirror_vertex_groups = False
me_base.update()
me_turret = bpy.data.meshes.new('turret')
me_turret.from_pydata([(-0.008953, -0.3992, 0.7755), (-0.008953, -1.199, 0.7755), (0.07507, -0.3992, 0.7407), (0.07507, -1.199, 0.7407), (0.1099, -0.3992, 0.6567), (0.1099, -1.199, 0.6567), (0.07507, -0.3992, 0.5726), (0.07507, -1.199, 0.5726), (-0.008953, -0.3992, 0.5378), (-0.008953, -1.199, 0.5378), (-0.09298, -0.3992, 0.5726), (-0.09298, -1.199, 0.5726), (-0.1278, -0.3992, 0.6567), (-0.1278, -1.199, 0.6567), (-0.09298, -0.3992, 0.7407), (-0.09298, -1.199, 0.7407), (0.09375, -1.199, 0.7593), (-0.008953, -1.199, 0.8019), (0.1363, -1.199, 0.6567), (0.09375, -1.199, 0.554), (-0.008953, -1.199, 0.5114), (-0.1117, -1.199, 0.554), (-0.1542, -1.199, 0.6567), (-0.1117, -1.199, 0.7593), (0.06172, -1.408, 0.7273), (-0.008953, -1.408, 0.7566), (0.09099, -1.408, 0.6567), (0.06172, -1.408, 0.586), (-0.008953, -1.408, 0.5567), (-0.07963, -1.408, 0.586), (-0.1089, -1.408, 0.6567), (-0.07963, -1.408, 0.7273), (-0.415, -0.468, 0.07016), (-0.468, -0.415, 0.07016), (-0.468, 0.415, 0.07016), (-0.415, 0.468, 0.07016), (0.468, -0.415, 0.07016), (0.415, -0.468, 0.07016), (0.415, 0.468, 0.07016), (0.468, 0.415, 0.07016), (-0.4167, -0.3937, 0.9119), (-0.468, -0.415, 0.8606), (-0.3937, -0.4167, 0.9119), (-0.415, -0.468, 0.8606), (-0.3937, 0.4167, 0.9119), (-0.415, 0.468, 0.8606), (-0.4167, 0.3937, 0.9119), (-0.468, 0.415, 0.8606), (0.3937, -0.4167, 0.9119), (0.415, -0.468, 0.8606), (0.4167, -0.3937, 0.9119), (0.468, -0.415, 0.8606), (0.4167, 0.3937, 0.9119), (0.468, 0.415, 0.8606), (0.3937, 0.4167, 0.9119), (0.415, 0.468, 0.8606), (0.2902, 0.1466, 0.8659), (0.2902, 0.1466, 0.958), (0.3306, 0.04896, 0.8659), (0.3306, 0.04896, 0.958), (0.2902, -0.04868, 0.8659), (0.2902, -0.04868, 0.958), (0.1925, -0.08912, 0.8659), (0.1925, -0.08912, 0.958), (0.09488, -0.04868, 0.8659), (0.09488, -0.04868, 0.958), (0.05444, 0.04896, 0.8659), (0.05444, 0.04896, 0.958), (0.09488, 0.1466, 0.8659), (0.09488, 0.1466, 0.958), (0.1925, 0.187, 0.8659), (0.1925, 0.187, 0.958), (0.09375, -1.408, 0.7593), (-0.008953, -1.408, 0.8019), (0.1363, -1.408, 0.6567), (0.09375, -1.408, 0.554), (-0.008953, -1.408, 0.5114), (-0.1117, -1.408, 0.554), (-0.1542, -1.408, 0.6567), (-0.1117, -1.408, 0.7593)], [], [(45, 35, 34, 47), (53, 39, 38, 55), (37, 49, 43, 32), (52, 54, 44, 46, 40, 42, 48, 50), (49, 37, 36, 51), (0, 1, 3, 2), (2, 3, 5, 4), (4, 5, 7, 6), (6, 7, 9, 8), (8, 9, 11, 10), (10, 11, 13, 12), (7, 5, 18, 19), (12, 13, 15, 14), (14, 15, 1, 0), (23, 22, 78, 79), (13, 11, 21, 22), (9, 7, 19, 20), (15, 13, 22, 23), (5, 3, 16, 18), (11, 9, 20, 21), (1, 15, 23, 17), (3, 1, 17, 16), (24, 25, 31, 30, 29, 28, 27, 26), (21, 20, 76, 77), (19, 18, 74, 75), (16, 17, 73, 72), (17, 23, 79, 73), (22, 21, 77, 78), (20, 19, 75, 76), (18, 16, 72, 74), (33, 41, 47, 34), (35, 45, 55, 38), (39, 53, 51, 36), (42, 40, 41, 43), (46, 44, 45, 47), (54, 52, 53, 55), (50, 48, 49, 51), (40, 46, 47, 41), (48, 42, 43, 49), (51, 53, 52, 50), (55, 45, 44, 54), (32, 43, 41, 33), (56, 57, 59, 58), (58, 59, 61, 60), (60, 61, 63, 62), (62, 63, 65, 64), (64, 65, 67, 66), (66, 67, 69, 68), (59, 57, 71, 69, 67, 65, 63, 61), (68, 69, 71, 70), (70, 71, 57, 56), (56, 58, 60, 62, 64, 66, 68, 70), (25, 24, 72, 73), (24, 26, 74, 72), (26, 27, 75, 74), (27, 28, 76, 75), (28, 29, 77, 76), (29, 30, 78, 77), (30, 31, 79, 78), (31, 25, 73, 79)])
_uv = me_turret.uv_layers.new(name='UVMap')
_uv.uv.foreach_set('vector', [0.1565, 0.5883, 0.3211, 0.5883, 0.3211, 0.6039, 0.1565, 0.6039, 0.1565, 0.3999, 0.3211, 0.3999, 0.3211, 0.4155, 0.1565, 0.4155, 0.3211, 0.2115, 0.1565, 0.2115, 0.1565, 0.03866, 0.3211, 0.03866, 0.2626, 0.8222, 0.2577, 0.8173, 0.2581, 0.6548, 0.263, 0.65, 0.4256, 0.6471, 0.4305, 0.652, 0.4302, 0.8145, 0.4253, 0.8192, 0.1565, 0.2115, 0.3211, 0.2115, 0.3211, 0.2271, 0.1565, 0.2271, 0.8843, 0.1342, 0.8843, 0.08102, 0.8904, 0.08102, 0.8904, 0.1342, 0.8904, 0.1342, 0.8904, 0.08102, 0.8964, 0.08102, 0.8964, 0.1342, 0.8964, 0.1342, 0.8964, 0.08102, 0.9025, 0.08102, 0.9025, 0.1342, 0.9025, 0.1342, 0.9025, 0.08102, 0.9085, 0.08102, 0.9085, 0.1342, 0.8601, 0.1342, 0.8601, 0.08102, 0.8661, 0.08102, 0.8661, 0.1342, 0.8661, 0.1342, 0.8661, 0.08102, 0.8722, 0.08102, 0.8722, 0.1342, 0.8558, 0.0853, 0.8558, 0.09135, 0.8542, 0.09203, 0.8542, 0.08463, 0.8722, 0.1342, 0.8722, 0.08102, 0.8783, 0.08102, 0.8783, 0.1342, 0.8783, 0.1342, 0.8783, 0.08102, 0.8843, 0.08102, 0.8843, 0.1342, 0.8816, 0.0794, 0.8742, 0.0794, 0.8742, 0.0655, 0.8816, 0.0655, 0.8704, 0.0853, 0.8661, 0.08102, 0.8668, 0.0794, 0.872, 0.08463, 0.8601, 0.08102, 0.8558, 0.0853, 0.8542, 0.08463, 0.8594, 0.0794, 0.8704, 0.09135, 0.8704, 0.0853, 0.872, 0.08463, 0.872, 0.09203, 0.8558, 0.09135, 0.8601, 0.09563, 0.8594, 0.09726, 0.8542, 0.09203, 0.8661, 0.08102, 0.8601, 0.08102, 0.8594, 0.0794, 0.8668, 0.0794, 0.8661, 0.09563, 0.8704, 0.09135, 0.872, 0.09203, 0.8668, 0.09726, 0.8601, 0.09563, 0.8661, 0.09563, 0.8668, 0.09726, 0.8594, 0.09726, 0.9425, 0.7396, 0.9555, 0.7266, 0.974, 0.7266, 0.987, 0.7396, 0.987, 0.7581, 0.974, 0.7711, 0.9555, 0.7711, 0.9425, 0.7581, 0.8668, 0.0794, 0.8594, 0.0794, 0.8594, 0.0655, 0.8668, 0.0655, 0.9112, 0.0794, 0.9038, 0.0794, 0.9038, 0.0655, 0.9112, 0.0655, 0.8964, 0.0794, 0.889, 0.0794, 0.889, 0.0655, 0.8964, 0.0655, 0.889, 0.0794, 0.8816, 0.0794, 0.8816, 0.0655, 0.889, 0.0655, 0.8742, 0.0794, 0.8668, 0.0794, 0.8668, 0.0655, 0.8742, 0.0655, 0.9186, 0.0794, 0.9112, 0.0794, 0.9112, 0.0655, 0.9186, 0.0655, 0.9038, 0.0794, 0.8964, 0.0794, 0.8964, 0.0655, 0.9038, 0.0655, 0.3211, 0.7767, 0.1565, 0.7767, 0.1565, 0.6039, 0.3211, 0.6039, 0.3211, 0.5883, 0.1565, 0.5883, 0.1565, 0.4155, 0.3211, 0.4155, 0.3211, 0.3999, 0.1565, 0.3999, 0.1565, 0.2271, 0.3211, 0.2271, 0.4305, 0.652, 0.4256, 0.6471, 0.4323, 0.6313, 0.4457, 0.6442, 0.263, 0.65, 0.2581, 0.6548, 0.2425, 0.648, 0.2553, 0.6349, 0.2577, 0.8173, 0.2626, 0.8222, 0.2559, 0.8379, 0.2425, 0.8251, 0.4253, 0.8192, 0.4302, 0.8145, 0.4457, 0.8213, 0.4329, 0.8343, 0.4256, 0.6471, 0.263, 0.65, 0.2553, 0.6349, 0.4323, 0.6313, 0.4302, 0.8145, 0.4305, 0.652, 0.4457, 0.6442, 0.4457, 0.8213, 0.4329, 0.8343, 0.2559, 0.8379, 0.2626, 0.8222, 0.4253, 0.8192, 0.2425, 0.8251, 0.2425, 0.648, 0.2581, 0.6548, 0.2577, 0.8173, 0.3211, 0.7923, 0.1565, 0.7923, 0.1565, 0.7767, 0.3211, 0.7767, 0.466, 0.309, 0.4877, 0.309, 0.4877, 0.332, 0.466, 0.332, 0.466, 0.332, 0.4877, 0.332, 0.4877, 0.355, 0.466, 0.355, 0.447, 0.2868, 0.4253, 0.2868, 0.4253, 0.2638, 0.447, 0.2638, 0.447, 0.2638, 0.4253, 0.2638, 0.4253, 0.2408, 0.447, 0.2408, 0.4379, 0.3611, 0.4162, 0.3611, 0.4162, 0.3368, 0.4379, 0.3368, 0.4379, 0.3368, 0.4162, 0.3368, 0.4162, 0.3157, 0.4379, 0.3157, 0.3873, 0.5033, 0.3697, 0.4857, 0.3697, 0.4608, 0.3873, 0.4432, 0.4122, 0.4432, 0.4298, 0.4608, 0.4298, 0.4857, 0.4122, 0.5033, 0.4899, 0.2832, 0.4682, 0.2832, 0.4682, 0.2602, 0.4899, 0.2602, 0.4899, 0.2602, 0.4682, 0.2602, 0.4682, 0.2372, 0.4899, 0.2372, 0.4906, 0.4197, 0.5082, 0.4374, 0.5082, 0.4623, 0.4906, 0.4799, 0.4657, 0.4799, 0.4481, 0.4623, 0.4481, 0.4374, 0.4657, 0.4197, 0.8768, 0.6872, 0.8637, 0.7003, 0.8581, 0.6979, 0.8744, 0.6816, 0.8637, 0.7003, 0.8637, 0.7187, 0.8581, 0.7211, 0.8581, 0.6979, 0.8637, 0.7187, 0.8768, 0.7318, 0.8744, 0.7374, 0.8581, 0.7211, 0.8768, 0.7318, 0.8952, 0.7318, 0.8976, 0.7374, 0.8744, 0.7374, 0.8952, 0.7318, 0.9083, 0.7187, 0.914, 0.7211, 0.8976, 0.7374, 0.9083, 0.7187, 0.9083, 0.7003, 0.914, 0.6979, 0.914, 0.7211, 0.9083, 0.7003, 0.8952, 0.6872, 0.8976, 0.6816, 0.914, 0.6979, 0.8952, 0.6872, 0.8768, 0.6872, 0.8744, 0.6816, 0.8976, 0.6816])
me_turret.materials.append(mat_main)
me_turret.use_remesh_preserve_volume = False
me_turret.use_remesh_preserve_attributes = False
me_turret.use_mirror_vertex_groups = False
me_turret.update()

# ---- objects
ob_probe = bpy.data.objects.new('probe', None)
ob_muzzle = bpy.data.objects.new('muzzle', None)
ob_hitbox = bpy.data.objects.new('hitbox', me_hitbox)
ob_pointer = bpy.data.objects.new('pointer', me_pointer)
ob_base = bpy.data.objects.new('base', me_base)
ob_turret = bpy.data.objects.new('turret', me_turret)

# ---- transforms, parenting, visibility, modifiers, constraints
ob_probe.location = (-0.01065, 0.0, 0.3632)
ob_probe.empty_display_type = 'SPHERE'
ob_probe.empty_image_offset = (0.0, 0.0)
ob_probe.lineart.crease_threshold = 0.0
ob_muzzle.parent = ob_turret
ob_muzzle.matrix_parent_inverse = Matrix(((1.0, -0.0, 0.0, -0.0), (-0.0, 1.0, -0.0, 0.0), (0.0, -0.0, 1.0, -0.2947), (-0.0, 0.0, -0.0, 1.0)))
ob_muzzle.location = (-0.01065, -1.408, 0.9513)
ob_muzzle.rotation_euler = (1.571, -0.0, 0.0)
ob_muzzle.empty_display_type = 'SINGLE_ARROW'
ob_muzzle.empty_image_offset = (0.0, 0.0)
ob_muzzle.lineart.crease_threshold = 0.0
ob_hitbox.location = (0.0, 0.0, 0.0)
ob_hitbox.lineart.crease_threshold = 0.0
ob_pointer.location = (0.0, 0.0, 1.048)
ob_pointer.lineart.crease_threshold = 0.0
ob_base.location = (0.0, 0.0, 0.0)
ob_base.lineart.crease_threshold = 0.0
ob_turret.location = (0.0, 0.0, 0.2947)
ob_turret.lineart.crease_threshold = 0.0

# ---- collection membership
col_collection_1.objects.link(ob_probe)
col_collection_1.objects.link(ob_muzzle)
col_collection_1.objects.link(ob_hitbox)
col_collection_1.objects.link(ob_pointer)
col_collection_2.objects.link(ob_base)
col_collection_2.objects.link(ob_turret)

# ---- scene / render settings (as saved in the file)
scene.frame_start = 1; scene.frame_end = 250; scene.frame_set(1)
scene.render.engine = 'CYCLES'
scene.render.resolution_percentage = 50
scene.render.dither_intensity = 0.0
scene.cycles.use_denoising = False
scene.cycles.samples = 128
scene.cycles.sampling_pattern = 'TABULATED_SOBOL'
scene.cycles.use_adaptive_sampling = False
scene.cycles.use_light_tree = False
scene.cycles.blur_glossy = 0.0
scene.cycles.sample_clamp_indirect = 0.0
scene.cycles.bake_type = 'NORMAL'
scene.view_settings.view_transform = 'Standard'
bpy.context.view_layer.update()

# ---- added for rendering (the .blend has no active camera and no usable light): camera, sun
cam_auto = bpy.data.cameras.new('AutoCamera')
cam_auto.lens = 50.0
cam_auto.sensor_width = 36.0
cam_auto.clip_end = 2589.74
ob_auto_camera = bpy.data.objects.new('AutoCamera', cam_auto)
scene.collection.objects.link(ob_auto_camera)
ob_auto_camera.location = (147.564, -177.077, 118.678)
ob_auto_camera.rotation_euler = (1.09748, -7.21219e-08, 0.694738)
scene.camera = ob_auto_camera
light_auto_sun = bpy.data.lights.new('AutoSun', 'SUN')
light_auto_sun.energy = 3.0
light_auto_sun.angle = 0.0523599
ob_auto_sun = bpy.data.objects.new('AutoSun', light_auto_sun)
scene.collection.objects.link(ob_auto_sun)
ob_auto_sun.rotation_euler = (0.872665, 0.174533, 0.523599)
bpy.context.view_layer.update()

